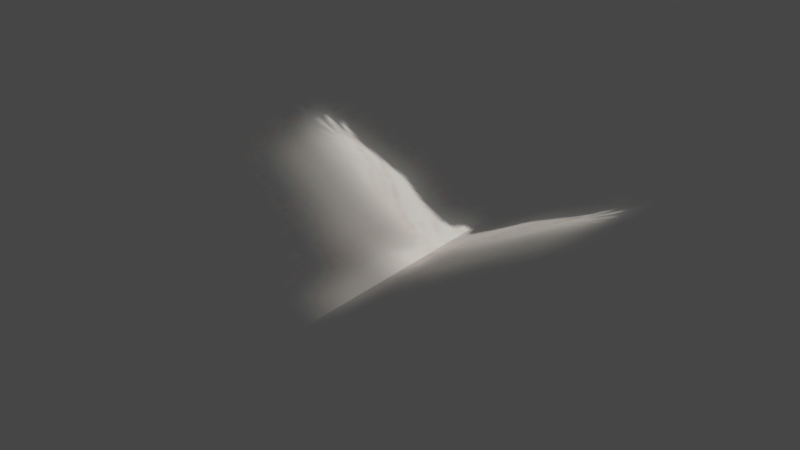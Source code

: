 # Source: bird.blend  (saved by Blender 3.1.7; exported with 4.5.12 LTS)
import bpy
from mathutils import Matrix  # noqa: F401  (used for matrix-valued properties, if any)

bpy.ops.wm.read_factory_settings(use_empty=True)
scene = bpy.context.scene
scene.name = 'Scene'

# ---- collections
col_collection = bpy.data.collections.new('Collection'); scene.collection.children.link(col_collection)

# ---- images (referenced by path relative to the original .blend; pixels are not part of the script)
import os
ASSET_DIR = os.environ.get("B2B_ASSET_DIR", "")  # directory of the original .blend (textures are referenced by path, not embedded)
HERE = os.path.dirname(os.path.abspath(__file__))  # packed textures are extracted next to this script under _unpacked/

def load_image(name, relpath, width, height, colorspace="sRGB"):
    """Load a texture the original file referenced (path relative to the .blend, or extracted next to this script)."""
    p = next((c for c in (os.path.join(HERE, relpath), os.path.join(ASSET_DIR, relpath)) if relpath and os.path.exists(c)), "")
    if p:
        img = bpy.data.images.load(p, check_existing=True)
        img.name = name
    else:  # same state as the original file: an image datablock whose file is absent (Cycles renders it pink)
        img = bpy.data.images.new(name, width, height)
        img.source = "FILE"
        img.filepath = "//" + (relpath or name)
    img.colorspace_settings.name = colorspace
    return img
img_bird_png = load_image('bird.png', '_unpacked/bird.528ed3d0.png', 128, 128, 'sRGB')

# ---- materials (node trees are filled in below, after node groups)
mat_bird = bpy.data.materials.new('bird')
mat_bird.surface_render_method = 'BLENDED'
mat_bird.blend_method = 'BLEND'
mat_bird.use_transparent_shadow = False

# ---- material node trees
mat_bird.use_nodes = True; mat_bird.node_tree.nodes.clear()
_N = mat_bird.node_tree.nodes; _L = mat_bird.node_tree.links
n0 = _N.new('ShaderNodeOutputMaterial'); n0.name = 'Material Output'; n0.location = (300, 300)
n1 = _N.new('ShaderNodeBsdfPrincipled'); n1.name = 'Principled BSDF'; n1.location = (10, 300)
n1.distribution = 'GGX'
n1.subsurface_method = 'RANDOM_WALK_SKIN'
n1.inputs[3].default_value = 1.45
n1.inputs[27].default_value = (0.0, 0.0, 0.0, 1.0)
n1.inputs[28].default_value = 1.0
n2 = _N.new('ShaderNodeTexImage'); n2.name = 'Image Texture'; n2.location = (-382, 216)
n2.image = img_bird_png
_L.new(n1.outputs[0], n0.inputs[0])
_L.new(n2.outputs[0], n1.inputs[0])
_L.new(n2.outputs[1], n1.inputs[4])
n0.is_active_output = True

# ---- world
world_world = bpy.data.worlds.new('World'); scene.world = world_world
world_world.use_nodes = True; world_world.node_tree.nodes.clear()
_N = world_world.node_tree.nodes; _L = world_world.node_tree.links
n0 = _N.new('ShaderNodeOutputWorld'); n0.name = 'World Output'; n0.location = (300, 300)
n1 = _N.new('ShaderNodeBackground'); n1.name = 'Background'; n1.location = (10, 300)
n1.inputs[0].default_value = (0.05088, 0.05088, 0.05088, 1.0)
_L.new(n1.outputs[0], n0.inputs[0])
n0.is_active_output = True
world_world.color = (0.05088, 0.05088, 0.05088)
world_world.use_sun_shadow = False
world_world.sun_shadow_jitter_overblur = 0.0

# ---- meshes
me_plane = bpy.data.meshes.new('Plane')
me_plane.from_pydata([(-0.9063, -1.0, 0.2226), (0.9063, -1.0, 0.2226), (-0.9063, 1.0, 0.2226), (0.9063, 1.0, 0.2226), (0.0, -1.0, -0.2), (0.0, 1.0, -0.2)], [], [(4, 1, 3, 5), (0, 4, 5, 2)])
_uv = me_plane.uv_layers.new(name='UVMap')
_uv.uv.foreach_set('vector', [0.5, 0.0, 1.0, 0.0, 1.0, 1.0, 0.5, 1.0, 0.0, 0.0, 0.5, 0.0, 0.5, 1.0, 0.0, 1.0])
_uv.active_render = True
_uv = me_plane.uv_layers.new(name='UV2')
_uv.uv.foreach_set('vector', [0.5, 0.0, 1.0, 0.0, 1.0, 1.0, 0.5, 1.0, 0.0, 0.0, 0.5, 0.0, 0.5, 1.0, 0.0, 1.0])
me_plane.materials.append(mat_bird)
me_plane.use_remesh_fix_poles = True
me_plane.use_remesh_preserve_attributes = False
me_plane.update()

# ---- objects
ob_bird = bpy.data.objects.new('bird', me_plane)

# ---- transforms, parenting, visibility, modifiers, constraints
ob_bird.location = (0.0, 0.0, 0.2)

# ---- collection membership
col_collection.objects.link(ob_bird)

# ---- scene / render settings (as saved in the file)
scene.frame_start = 1; scene.frame_end = 29; scene.frame_set(28)
scene.render.engine = 'BLENDER_EEVEE_NEXT'
scene.cycles.sampling_pattern = 'TABULATED_SOBOL'
scene.cycles.use_light_tree = False
scene.view_settings.view_transform = 'Filmic'
bpy.context.view_layer.update()

# ---- added for rendering (the .blend has no active camera and no usable light): camera, sun
cam_auto = bpy.data.cameras.new('AutoCamera')
cam_auto.lens = 50.0
cam_auto.sensor_width = 36.0
cam_auto.clip_end = 1000.0
ob_auto_camera = bpy.data.objects.new('AutoCamera', cam_auto)
scene.collection.objects.link(ob_auto_camera)
ob_auto_camera.location = (2.52744, -3.03292, 2.23121)
ob_auto_camera.rotation_euler = (1.09748, -7.21219e-08, 0.694738)
scene.camera = ob_auto_camera
light_auto_sun = bpy.data.lights.new('AutoSun', 'SUN')
light_auto_sun.energy = 3.0
light_auto_sun.angle = 0.0523599
ob_auto_sun = bpy.data.objects.new('AutoSun', light_auto_sun)
scene.collection.objects.link(ob_auto_sun)
ob_auto_sun.rotation_euler = (0.872665, 0.174533, 0.523599)
bpy.context.view_layer.update()
